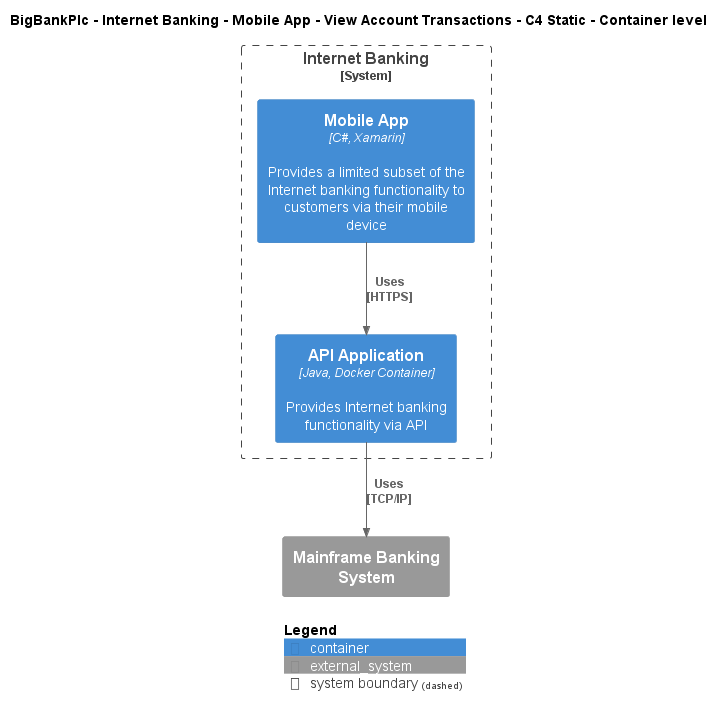

The diagram above was rendered by PlantUML. Its source (embedded in the PNG):
@startuml
!include ..\..\..\..\..\..\..\.c4s\C4_Container.puml

AddElementTag("c4interflow:lifecycle:new", $bgColor=green, $fontColor=#ffffff, $borderColor=green, $shadowing="False")
AddElementTag("c4interflow:lifecycle:changed", $bgColor=orange, $fontColor=#ffffff, $borderColor=orange, $shadowing="False")
AddElementTag("c4interflow:lifecycle:removed", $bgColor=red, $fontColor=#ffffff, $borderColor=red, $shadowing="False")

AddRelTag("c4interflow:lifecycle:new", $textColor=green, $lineColor=green)
AddRelTag("c4interflow:lifecycle:changed", $textColor=orange, $lineColor=orange)
AddRelTag("c4interflow:lifecycle:removed", $textColor=red, $lineColor=red)

SHOW_PERSON_PORTRAIT()
LAYOUT_TOP_DOWN()

skinparam linetype polyline

title BigBankPlc - Internet Banking - Mobile App - View Account Transactions - C4 Static - Container level


System_Boundary(BigBankPlc.SoftwareSystems.InternetBanking, "Internet Banking") {
    Container(BigBankPlc.SoftwareSystems.InternetBanking.Containers.MobileApp, "Mobile App", "C#, Xamarin", "Provides a limited subset of the Internet banking functionality to customers via their mobile device")
    Container(BigBankPlc.SoftwareSystems.InternetBanking.Containers.APIApplication, "API Application", "Java, Docker Container", "Provides Internet banking functionality via API")
}
System_Ext(BigBankPlc.SoftwareSystems.MainframeBankingSystem, "Mainframe Banking System", "")

Rel(BigBankPlc.SoftwareSystems.InternetBanking.Containers.MobileApp, BigBankPlc.SoftwareSystems.InternetBanking.Containers.APIApplication, "Uses\n[HTTPS]", $tags='protocol:https')
Rel(BigBankPlc.SoftwareSystems.InternetBanking.Containers.APIApplication, BigBankPlc.SoftwareSystems.MainframeBankingSystem, "Uses\n[TCP/IP]", $tags='protocol:tcp/ip')


SHOW_LEGEND()
@enduml